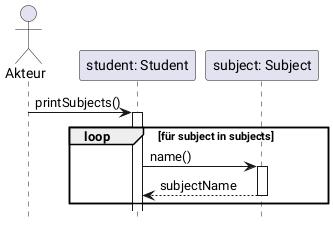

The diagram above was rendered by PlantUML. Its source (embedded in the PNG):
@startuml s7
actor Akteur
participant "student: Student" as Student
participant "subject: Subject" as Subject

autoactivate on 
hide footbox

Akteur -> Student : printSubjects()

group loop [für subject in subjects]
    
    Student -> Subject : name()
    return subjectName
    end
    


@enduml